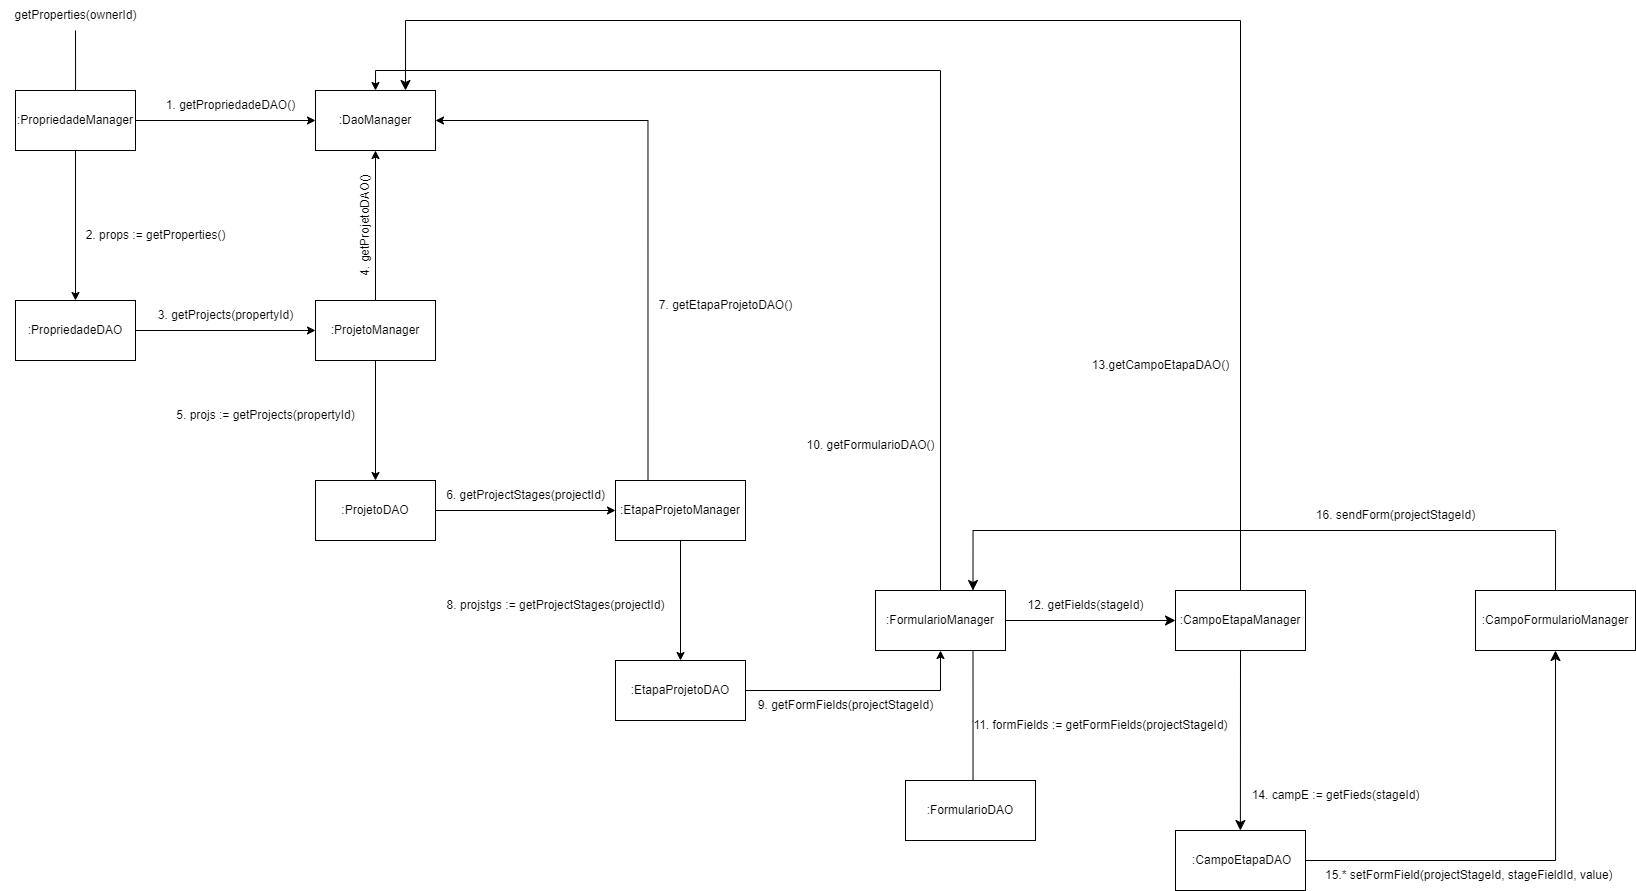

The diagram above was exported from draw.io. Its source (the exported page's mxGraphModel, read from the mxfile embedded in the PNG):
<mxGraphModel dx="1473" dy="844" grid="1" gridSize="10" guides="1" tooltips="1" connect="1" arrows="1" fold="1" page="1" pageScale="1" pageWidth="850" pageHeight="1100" math="0" shadow="0">
  <root>
    <mxCell id="0" />
    <mxCell id="1" parent="0" />
    <mxCell id="J08tAfY-yrUdoFLxVI3k-48" style="edgeStyle=orthogonalEdgeStyle;rounded=0;orthogonalLoop=1;jettySize=auto;html=1;endArrow=none;endFill=0;" edge="1" parent="1" source="J08tAfY-yrUdoFLxVI3k-51">
      <mxGeometry relative="1" as="geometry">
        <mxPoint x="610" y="950" as="targetPoint" />
      </mxGeometry>
    </mxCell>
    <mxCell id="J08tAfY-yrUdoFLxVI3k-49" style="edgeStyle=orthogonalEdgeStyle;rounded=0;orthogonalLoop=1;jettySize=auto;html=1;exitX=1;exitY=0.5;exitDx=0;exitDy=0;entryX=0;entryY=0.5;entryDx=0;entryDy=0;" edge="1" parent="1" source="J08tAfY-yrUdoFLxVI3k-51" target="J08tAfY-yrUdoFLxVI3k-53">
      <mxGeometry relative="1" as="geometry">
        <mxPoint x="830" y="1040" as="targetPoint" />
      </mxGeometry>
    </mxCell>
    <mxCell id="J08tAfY-yrUdoFLxVI3k-50" style="edgeStyle=orthogonalEdgeStyle;rounded=0;orthogonalLoop=1;jettySize=auto;html=1;exitX=0.5;exitY=1;exitDx=0;exitDy=0;" edge="1" parent="1" source="J08tAfY-yrUdoFLxVI3k-51" target="J08tAfY-yrUdoFLxVI3k-56">
      <mxGeometry relative="1" as="geometry" />
    </mxCell>
    <mxCell id="J08tAfY-yrUdoFLxVI3k-51" value=":PropriedadeManager" style="rounded=0;whiteSpace=wrap;html=1;" vertex="1" parent="1">
      <mxGeometry x="550" y="1010" width="120" height="60" as="geometry" />
    </mxCell>
    <mxCell id="J08tAfY-yrUdoFLxVI3k-52" value="getProperties(ownerId)" style="text;html=1;align=center;verticalAlign=middle;resizable=0;points=[];autosize=1;strokeColor=none;fillColor=none;" vertex="1" parent="1">
      <mxGeometry x="535" y="920" width="150" height="30" as="geometry" />
    </mxCell>
    <mxCell id="J08tAfY-yrUdoFLxVI3k-53" value=":DaoManager" style="rounded=0;whiteSpace=wrap;html=1;" vertex="1" parent="1">
      <mxGeometry x="850" y="1010" width="120" height="60" as="geometry" />
    </mxCell>
    <mxCell id="J08tAfY-yrUdoFLxVI3k-54" value="1. getPropriedadeDAO()" style="text;html=1;align=center;verticalAlign=middle;resizable=0;points=[];autosize=1;strokeColor=none;fillColor=none;" vertex="1" parent="1">
      <mxGeometry x="690" y="1010" width="150" height="30" as="geometry" />
    </mxCell>
    <mxCell id="J08tAfY-yrUdoFLxVI3k-55" style="edgeStyle=orthogonalEdgeStyle;rounded=0;orthogonalLoop=1;jettySize=auto;html=1;exitX=1;exitY=0.5;exitDx=0;exitDy=0;" edge="1" parent="1" source="J08tAfY-yrUdoFLxVI3k-56" target="J08tAfY-yrUdoFLxVI3k-60">
      <mxGeometry relative="1" as="geometry" />
    </mxCell>
    <mxCell id="J08tAfY-yrUdoFLxVI3k-56" value=":PropriedadeDAO" style="rounded=0;whiteSpace=wrap;html=1;" vertex="1" parent="1">
      <mxGeometry x="550" y="1220" width="120" height="60" as="geometry" />
    </mxCell>
    <mxCell id="J08tAfY-yrUdoFLxVI3k-57" value="2. props := getProperties()" style="text;html=1;align=center;verticalAlign=middle;resizable=0;points=[];autosize=1;strokeColor=none;fillColor=none;" vertex="1" parent="1">
      <mxGeometry x="610" y="1140" width="160" height="30" as="geometry" />
    </mxCell>
    <mxCell id="J08tAfY-yrUdoFLxVI3k-58" style="edgeStyle=orthogonalEdgeStyle;rounded=0;orthogonalLoop=1;jettySize=auto;html=1;exitX=0.5;exitY=0;exitDx=0;exitDy=0;entryX=0.5;entryY=1;entryDx=0;entryDy=0;" edge="1" parent="1" source="J08tAfY-yrUdoFLxVI3k-60" target="J08tAfY-yrUdoFLxVI3k-53">
      <mxGeometry relative="1" as="geometry" />
    </mxCell>
    <mxCell id="J08tAfY-yrUdoFLxVI3k-59" style="edgeStyle=orthogonalEdgeStyle;rounded=0;orthogonalLoop=1;jettySize=auto;html=1;exitX=0.5;exitY=1;exitDx=0;exitDy=0;" edge="1" parent="1" source="J08tAfY-yrUdoFLxVI3k-60" target="J08tAfY-yrUdoFLxVI3k-64">
      <mxGeometry relative="1" as="geometry" />
    </mxCell>
    <mxCell id="J08tAfY-yrUdoFLxVI3k-60" value=":ProjetoManager" style="rounded=0;whiteSpace=wrap;html=1;" vertex="1" parent="1">
      <mxGeometry x="850" y="1220" width="120" height="60" as="geometry" />
    </mxCell>
    <mxCell id="J08tAfY-yrUdoFLxVI3k-61" value="3. getProjects(propertyId)" style="text;html=1;align=center;verticalAlign=middle;resizable=0;points=[];autosize=1;strokeColor=none;fillColor=none;" vertex="1" parent="1">
      <mxGeometry x="680" y="1220" width="160" height="30" as="geometry" />
    </mxCell>
    <mxCell id="J08tAfY-yrUdoFLxVI3k-62" value="4. getProjetoDAO()" style="text;html=1;align=center;verticalAlign=middle;resizable=0;points=[];autosize=1;strokeColor=none;fillColor=none;rotation=-90;" vertex="1" parent="1">
      <mxGeometry x="835" y="1130" width="130" height="30" as="geometry" />
    </mxCell>
    <mxCell id="J08tAfY-yrUdoFLxVI3k-63" style="edgeStyle=orthogonalEdgeStyle;rounded=0;orthogonalLoop=1;jettySize=auto;html=1;exitX=1;exitY=0.5;exitDx=0;exitDy=0;entryX=0;entryY=0.5;entryDx=0;entryDy=0;" edge="1" parent="1" source="J08tAfY-yrUdoFLxVI3k-64" target="J08tAfY-yrUdoFLxVI3k-68">
      <mxGeometry relative="1" as="geometry" />
    </mxCell>
    <mxCell id="J08tAfY-yrUdoFLxVI3k-64" value=":ProjetoDAO" style="rounded=0;whiteSpace=wrap;html=1;" vertex="1" parent="1">
      <mxGeometry x="850" y="1400" width="120" height="60" as="geometry" />
    </mxCell>
    <mxCell id="J08tAfY-yrUdoFLxVI3k-65" value="5. projs := getProjects(propertyId)" style="text;html=1;align=center;verticalAlign=middle;resizable=0;points=[];autosize=1;strokeColor=none;fillColor=none;" vertex="1" parent="1">
      <mxGeometry x="700" y="1320" width="200" height="30" as="geometry" />
    </mxCell>
    <mxCell id="J08tAfY-yrUdoFLxVI3k-66" style="edgeStyle=orthogonalEdgeStyle;rounded=0;orthogonalLoop=1;jettySize=auto;html=1;exitX=0.25;exitY=0;exitDx=0;exitDy=0;entryX=1;entryY=0.5;entryDx=0;entryDy=0;" edge="1" parent="1" source="J08tAfY-yrUdoFLxVI3k-68" target="J08tAfY-yrUdoFLxVI3k-53">
      <mxGeometry relative="1" as="geometry">
        <mxPoint x="1182.5" y="1030" as="targetPoint" />
      </mxGeometry>
    </mxCell>
    <mxCell id="J08tAfY-yrUdoFLxVI3k-67" style="edgeStyle=orthogonalEdgeStyle;rounded=0;orthogonalLoop=1;jettySize=auto;html=1;exitX=0.5;exitY=1;exitDx=0;exitDy=0;entryX=0.5;entryY=0;entryDx=0;entryDy=0;" edge="1" parent="1" source="J08tAfY-yrUdoFLxVI3k-68" target="J08tAfY-yrUdoFLxVI3k-72">
      <mxGeometry relative="1" as="geometry">
        <mxPoint x="1215" y="1550" as="targetPoint" />
      </mxGeometry>
    </mxCell>
    <mxCell id="J08tAfY-yrUdoFLxVI3k-68" value=":EtapaProjetoManager" style="rounded=0;whiteSpace=wrap;html=1;" vertex="1" parent="1">
      <mxGeometry x="1150" y="1400" width="130" height="60" as="geometry" />
    </mxCell>
    <mxCell id="J08tAfY-yrUdoFLxVI3k-69" value="6. getProjectStages(projectId)" style="text;html=1;align=center;verticalAlign=middle;resizable=0;points=[];autosize=1;strokeColor=none;fillColor=none;" vertex="1" parent="1">
      <mxGeometry x="970" y="1400" width="180" height="30" as="geometry" />
    </mxCell>
    <mxCell id="J08tAfY-yrUdoFLxVI3k-70" value="7. getEtapaProjetoDAO()" style="text;html=1;align=center;verticalAlign=middle;resizable=0;points=[];autosize=1;strokeColor=none;fillColor=none;" vertex="1" parent="1">
      <mxGeometry x="1180" y="1210" width="160" height="30" as="geometry" />
    </mxCell>
    <mxCell id="J08tAfY-yrUdoFLxVI3k-71" style="edgeStyle=orthogonalEdgeStyle;rounded=0;orthogonalLoop=1;jettySize=auto;html=1;exitX=1;exitY=0.5;exitDx=0;exitDy=0;entryX=0.5;entryY=1;entryDx=0;entryDy=0;" edge="1" parent="1" source="J08tAfY-yrUdoFLxVI3k-72" target="J08tAfY-yrUdoFLxVI3k-78">
      <mxGeometry relative="1" as="geometry">
        <mxPoint x="1483" y="1590" as="targetPoint" />
      </mxGeometry>
    </mxCell>
    <mxCell id="J08tAfY-yrUdoFLxVI3k-72" value=":EtapaProjetoDAO" style="rounded=0;whiteSpace=wrap;html=1;" vertex="1" parent="1">
      <mxGeometry x="1150" y="1580" width="130" height="60" as="geometry" />
    </mxCell>
    <mxCell id="J08tAfY-yrUdoFLxVI3k-73" value="8. projstgs := getProjectStages(projectId)" style="text;html=1;align=center;verticalAlign=middle;resizable=0;points=[];autosize=1;strokeColor=none;fillColor=none;" vertex="1" parent="1">
      <mxGeometry x="970" y="1510" width="240" height="30" as="geometry" />
    </mxCell>
    <mxCell id="J08tAfY-yrUdoFLxVI3k-74" style="edgeStyle=orthogonalEdgeStyle;rounded=0;orthogonalLoop=1;jettySize=auto;html=1;exitX=0.5;exitY=0;exitDx=0;exitDy=0;entryX=0.5;entryY=0;entryDx=0;entryDy=0;" edge="1" parent="1" source="J08tAfY-yrUdoFLxVI3k-78" target="J08tAfY-yrUdoFLxVI3k-53">
      <mxGeometry relative="1" as="geometry">
        <mxPoint x="1475.103448275862" y="878.6206896551724" as="targetPoint" />
      </mxGeometry>
    </mxCell>
    <mxCell id="J08tAfY-yrUdoFLxVI3k-75" style="edgeStyle=orthogonalEdgeStyle;rounded=0;orthogonalLoop=1;jettySize=auto;html=1;exitX=0.75;exitY=1;exitDx=0;exitDy=0;" edge="1" parent="1" source="J08tAfY-yrUdoFLxVI3k-78">
      <mxGeometry relative="1" as="geometry">
        <mxPoint x="1507.5172413793105" y="1711.3793103448274" as="targetPoint" />
      </mxGeometry>
    </mxCell>
    <mxCell id="J08tAfY-yrUdoFLxVI3k-87" style="edgeStyle=none;curved=1;rounded=0;orthogonalLoop=1;jettySize=auto;html=1;exitX=1;exitY=0.5;exitDx=0;exitDy=0;fontSize=12;startSize=8;endSize=8;entryX=0;entryY=0.5;entryDx=0;entryDy=0;" edge="1" parent="1" source="J08tAfY-yrUdoFLxVI3k-78" target="J08tAfY-yrUdoFLxVI3k-88">
      <mxGeometry relative="1" as="geometry">
        <mxPoint x="1630" y="1540.3333333333335" as="targetPoint" />
      </mxGeometry>
    </mxCell>
    <mxCell id="J08tAfY-yrUdoFLxVI3k-78" value=":FormularioManager" style="rounded=0;whiteSpace=wrap;html=1;" vertex="1" parent="1">
      <mxGeometry x="1410" y="1510" width="130" height="60" as="geometry" />
    </mxCell>
    <mxCell id="J08tAfY-yrUdoFLxVI3k-79" value="9. getFormFields(projectStageId)" style="text;html=1;align=center;verticalAlign=middle;resizable=0;points=[];autosize=1;strokeColor=none;fillColor=none;" vertex="1" parent="1">
      <mxGeometry x="1280" y="1610" width="200" height="30" as="geometry" />
    </mxCell>
    <mxCell id="J08tAfY-yrUdoFLxVI3k-80" value="10. getFormularioDAO()" style="text;html=1;align=center;verticalAlign=middle;resizable=0;points=[];autosize=1;strokeColor=none;fillColor=none;" vertex="1" parent="1">
      <mxGeometry x="1330" y="1350" width="150" height="30" as="geometry" />
    </mxCell>
    <mxCell id="J08tAfY-yrUdoFLxVI3k-81" value=":FormularioDAO" style="rounded=0;whiteSpace=wrap;html=1;" vertex="1" parent="1">
      <mxGeometry x="1440" y="1700" width="130" height="60" as="geometry" />
    </mxCell>
    <mxCell id="J08tAfY-yrUdoFLxVI3k-82" value="11. formFields := getFormFields(projectStageId)" style="text;html=1;align=center;verticalAlign=middle;resizable=0;points=[];autosize=1;strokeColor=none;fillColor=none;" vertex="1" parent="1">
      <mxGeometry x="1495" y="1630" width="280" height="30" as="geometry" />
    </mxCell>
    <mxCell id="J08tAfY-yrUdoFLxVI3k-90" style="edgeStyle=orthogonalEdgeStyle;rounded=0;orthogonalLoop=1;jettySize=auto;html=1;exitX=0.5;exitY=0;exitDx=0;exitDy=0;fontSize=12;startSize=8;endSize=8;entryX=0.75;entryY=0;entryDx=0;entryDy=0;" edge="1" parent="1" source="J08tAfY-yrUdoFLxVI3k-88" target="J08tAfY-yrUdoFLxVI3k-53">
      <mxGeometry relative="1" as="geometry">
        <mxPoint x="1774.8888888888887" y="830" as="targetPoint" />
        <Array as="points">
          <mxPoint x="1775" y="940" />
          <mxPoint x="940" y="940" />
        </Array>
      </mxGeometry>
    </mxCell>
    <mxCell id="J08tAfY-yrUdoFLxVI3k-92" style="edgeStyle=none;curved=1;rounded=0;orthogonalLoop=1;jettySize=auto;html=1;exitX=0.5;exitY=1;exitDx=0;exitDy=0;fontSize=12;startSize=8;endSize=8;" edge="1" parent="1" source="J08tAfY-yrUdoFLxVI3k-88">
      <mxGeometry relative="1" as="geometry">
        <mxPoint x="1774.8888888888887" y="1750" as="targetPoint" />
      </mxGeometry>
    </mxCell>
    <mxCell id="J08tAfY-yrUdoFLxVI3k-88" value=":CampoEtapaManager" style="rounded=0;whiteSpace=wrap;html=1;" vertex="1" parent="1">
      <mxGeometry x="1710" y="1510" width="130" height="60" as="geometry" />
    </mxCell>
    <mxCell id="J08tAfY-yrUdoFLxVI3k-89" value="12. getFields(stageId)" style="text;html=1;align=center;verticalAlign=middle;resizable=0;points=[];autosize=1;strokeColor=none;fillColor=none;" vertex="1" parent="1">
      <mxGeometry x="1550" y="1510" width="140" height="30" as="geometry" />
    </mxCell>
    <mxCell id="J08tAfY-yrUdoFLxVI3k-91" value="13.getCampoEtapaDAO()" style="text;html=1;align=center;verticalAlign=middle;resizable=0;points=[];autosize=1;strokeColor=none;fillColor=none;" vertex="1" parent="1">
      <mxGeometry x="1615" y="1270" width="160" height="30" as="geometry" />
    </mxCell>
    <mxCell id="J08tAfY-yrUdoFLxVI3k-96" style="edgeStyle=orthogonalEdgeStyle;rounded=0;orthogonalLoop=1;jettySize=auto;html=1;exitX=1;exitY=0.5;exitDx=0;exitDy=0;fontSize=12;startSize=8;endSize=8;entryX=0.5;entryY=1;entryDx=0;entryDy=0;" edge="1" parent="1" source="J08tAfY-yrUdoFLxVI3k-93" target="J08tAfY-yrUdoFLxVI3k-95">
      <mxGeometry relative="1" as="geometry">
        <mxPoint x="2090" y="1780.2105263157896" as="targetPoint" />
      </mxGeometry>
    </mxCell>
    <mxCell id="J08tAfY-yrUdoFLxVI3k-93" value="&amp;nbsp;:CampoEtapaDAO" style="rounded=0;whiteSpace=wrap;html=1;" vertex="1" parent="1">
      <mxGeometry x="1710" y="1750" width="130" height="60" as="geometry" />
    </mxCell>
    <mxCell id="J08tAfY-yrUdoFLxVI3k-94" value="14. campE := getFieds(stageId)" style="text;html=1;align=center;verticalAlign=middle;resizable=0;points=[];autosize=1;strokeColor=none;fillColor=none;" vertex="1" parent="1">
      <mxGeometry x="1775" y="1700" width="190" height="30" as="geometry" />
    </mxCell>
    <mxCell id="J08tAfY-yrUdoFLxVI3k-98" style="edgeStyle=orthogonalEdgeStyle;rounded=0;orthogonalLoop=1;jettySize=auto;html=1;exitX=0.5;exitY=0;exitDx=0;exitDy=0;fontSize=12;startSize=8;endSize=8;entryX=0.75;entryY=0;entryDx=0;entryDy=0;" edge="1" parent="1" source="J08tAfY-yrUdoFLxVI3k-95" target="J08tAfY-yrUdoFLxVI3k-78">
      <mxGeometry relative="1" as="geometry">
        <mxPoint x="2090.157894736842" y="1400" as="targetPoint" />
        <Array as="points">
          <mxPoint x="2090" y="1450" />
          <mxPoint x="1508" y="1450" />
        </Array>
      </mxGeometry>
    </mxCell>
    <mxCell id="J08tAfY-yrUdoFLxVI3k-95" value=":CampoFormularioManager" style="rounded=0;whiteSpace=wrap;html=1;" vertex="1" parent="1">
      <mxGeometry x="2010" y="1510" width="160" height="60" as="geometry" />
    </mxCell>
    <mxCell id="J08tAfY-yrUdoFLxVI3k-97" value="15.*&amp;nbsp;setFormField(projectStageId, stageFieldId, value)&amp;nbsp;" style="text;html=1;align=center;verticalAlign=middle;resizable=0;points=[];autosize=1;strokeColor=none;fillColor=none;" vertex="1" parent="1">
      <mxGeometry x="1850" y="1780" width="310" height="30" as="geometry" />
    </mxCell>
    <mxCell id="J08tAfY-yrUdoFLxVI3k-99" value="16. sendForm(projectStageId)" style="text;html=1;align=center;verticalAlign=middle;resizable=0;points=[];autosize=1;strokeColor=none;fillColor=none;" vertex="1" parent="1">
      <mxGeometry x="1840" y="1420" width="180" height="30" as="geometry" />
    </mxCell>
  </root>
</mxGraphModel>